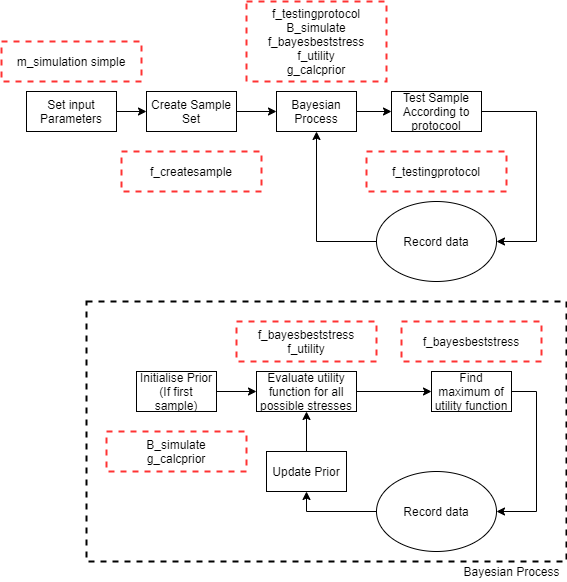

The diagram above was exported from draw.io. Its source (the exported page's mxGraphModel, read from the mxfile embedded in the PNG):
<mxGraphModel dx="782" dy="766" grid="1" gridSize="10" guides="1" tooltips="1" connect="1" arrows="1" fold="1" page="1" pageScale="1" pageWidth="850" pageHeight="1100" math="0" shadow="0">
  <root>
    <mxCell id="0" />
    <mxCell id="1" parent="0" />
    <mxCell id="v1jPLscqKOgyBt5ra1Hx-1" value="" style="rounded=0;whiteSpace=wrap;html=1;dashed=1;fillColor=none;strokeWidth=2;" vertex="1" parent="1">
      <mxGeometry x="255" y="360" width="480" height="260" as="geometry" />
    </mxCell>
    <mxCell id="v1jPLscqKOgyBt5ra1Hx-2" style="edgeStyle=orthogonalEdgeStyle;rounded=0;orthogonalLoop=1;jettySize=auto;html=1;exitX=1;exitY=0.5;exitDx=0;exitDy=0;entryX=0;entryY=0.5;entryDx=0;entryDy=0;" edge="1" parent="1" source="v1jPLscqKOgyBt5ra1Hx-3" target="v1jPLscqKOgyBt5ra1Hx-7">
      <mxGeometry relative="1" as="geometry" />
    </mxCell>
    <mxCell id="v1jPLscqKOgyBt5ra1Hx-3" value="Create Sample Set" style="text;html=1;align=center;verticalAlign=middle;whiteSpace=wrap;rounded=0;strokeColor=#000000;" vertex="1" parent="1">
      <mxGeometry x="315" y="150" width="90" height="40" as="geometry" />
    </mxCell>
    <mxCell id="v1jPLscqKOgyBt5ra1Hx-4" style="edgeStyle=orthogonalEdgeStyle;rounded=0;orthogonalLoop=1;jettySize=auto;html=1;exitX=1;exitY=0.5;exitDx=0;exitDy=0;entryX=0;entryY=0.5;entryDx=0;entryDy=0;" edge="1" parent="1" source="v1jPLscqKOgyBt5ra1Hx-5" target="v1jPLscqKOgyBt5ra1Hx-3">
      <mxGeometry relative="1" as="geometry" />
    </mxCell>
    <mxCell id="v1jPLscqKOgyBt5ra1Hx-5" value="Set input Parameters" style="text;html=1;align=center;verticalAlign=middle;whiteSpace=wrap;rounded=0;strokeColor=#000000;" vertex="1" parent="1">
      <mxGeometry x="195" y="150" width="90" height="40" as="geometry" />
    </mxCell>
    <mxCell id="v1jPLscqKOgyBt5ra1Hx-6" style="edgeStyle=orthogonalEdgeStyle;rounded=0;orthogonalLoop=1;jettySize=auto;html=1;exitX=1;exitY=0.5;exitDx=0;exitDy=0;entryX=0;entryY=0.5;entryDx=0;entryDy=0;" edge="1" parent="1" source="v1jPLscqKOgyBt5ra1Hx-7" target="v1jPLscqKOgyBt5ra1Hx-9">
      <mxGeometry relative="1" as="geometry" />
    </mxCell>
    <mxCell id="v1jPLscqKOgyBt5ra1Hx-7" value="Bayesian Process" style="text;html=1;align=center;verticalAlign=middle;whiteSpace=wrap;rounded=0;strokeColor=#000000;" vertex="1" parent="1">
      <mxGeometry x="445" y="150" width="80" height="40" as="geometry" />
    </mxCell>
    <mxCell id="v1jPLscqKOgyBt5ra1Hx-8" style="edgeStyle=orthogonalEdgeStyle;rounded=0;orthogonalLoop=1;jettySize=auto;html=1;exitX=1;exitY=0.5;exitDx=0;exitDy=0;entryX=1;entryY=0.5;entryDx=0;entryDy=0;" edge="1" parent="1" source="v1jPLscqKOgyBt5ra1Hx-9" target="v1jPLscqKOgyBt5ra1Hx-11">
      <mxGeometry relative="1" as="geometry">
        <Array as="points">
          <mxPoint x="705" y="170" />
          <mxPoint x="705" y="300" />
        </Array>
      </mxGeometry>
    </mxCell>
    <mxCell id="v1jPLscqKOgyBt5ra1Hx-9" value="Test Sample According to protocool" style="text;html=1;align=center;verticalAlign=middle;whiteSpace=wrap;rounded=0;strokeColor=#000000;" vertex="1" parent="1">
      <mxGeometry x="560" y="150" width="90" height="40" as="geometry" />
    </mxCell>
    <mxCell id="v1jPLscqKOgyBt5ra1Hx-10" style="edgeStyle=orthogonalEdgeStyle;rounded=0;orthogonalLoop=1;jettySize=auto;html=1;exitX=0;exitY=0.5;exitDx=0;exitDy=0;entryX=0.5;entryY=1;entryDx=0;entryDy=0;entryPerimeter=0;" edge="1" parent="1" source="v1jPLscqKOgyBt5ra1Hx-11" target="v1jPLscqKOgyBt5ra1Hx-7">
      <mxGeometry relative="1" as="geometry">
        <mxPoint x="485" y="200" as="targetPoint" />
        <Array as="points">
          <mxPoint x="485" y="300" />
        </Array>
      </mxGeometry>
    </mxCell>
    <mxCell id="v1jPLscqKOgyBt5ra1Hx-11" value="Record data" style="ellipse;whiteSpace=wrap;html=1;rounded=0;fillColor=none;" vertex="1" parent="1">
      <mxGeometry x="545" y="260" width="120" height="80" as="geometry" />
    </mxCell>
    <mxCell id="v1jPLscqKOgyBt5ra1Hx-12" value="m_simulation simple" style="text;html=1;align=center;verticalAlign=middle;whiteSpace=wrap;rounded=0;dashed=1;strokeColor=#FF3333;strokeWidth=2;" vertex="1" parent="1">
      <mxGeometry x="170" y="100" width="140" height="40" as="geometry" />
    </mxCell>
    <mxCell id="v1jPLscqKOgyBt5ra1Hx-13" value="f_createsample" style="text;html=1;align=center;verticalAlign=middle;whiteSpace=wrap;rounded=0;dashed=1;strokeColor=#FF3333;strokeWidth=2;" vertex="1" parent="1">
      <mxGeometry x="290" y="210" width="140" height="40" as="geometry" />
    </mxCell>
    <mxCell id="v1jPLscqKOgyBt5ra1Hx-14" value="f_testingprotocol&lt;br&gt;B_simulate&lt;br&gt;f_bayesbeststress&lt;br&gt;f_utility&lt;br&gt;g_calcprior" style="text;html=1;align=center;verticalAlign=middle;whiteSpace=wrap;rounded=0;dashed=1;strokeColor=#FF3333;strokeWidth=2;" vertex="1" parent="1">
      <mxGeometry x="415" y="60" width="140" height="80" as="geometry" />
    </mxCell>
    <mxCell id="v1jPLscqKOgyBt5ra1Hx-15" value="f_testingprotocol" style="text;html=1;align=center;verticalAlign=middle;whiteSpace=wrap;rounded=0;dashed=1;strokeColor=#FF3333;strokeWidth=2;" vertex="1" parent="1">
      <mxGeometry x="535" y="210" width="140" height="40" as="geometry" />
    </mxCell>
    <mxCell id="v1jPLscqKOgyBt5ra1Hx-16" style="edgeStyle=orthogonalEdgeStyle;rounded=0;orthogonalLoop=1;jettySize=auto;html=1;exitX=1;exitY=0.5;exitDx=0;exitDy=0;entryX=0;entryY=0.5;entryDx=0;entryDy=0;" edge="1" parent="1" source="v1jPLscqKOgyBt5ra1Hx-17" target="v1jPLscqKOgyBt5ra1Hx-25">
      <mxGeometry relative="1" as="geometry" />
    </mxCell>
    <mxCell id="v1jPLscqKOgyBt5ra1Hx-17" value="Initialise Prior (If first sample)" style="text;html=1;align=center;verticalAlign=middle;whiteSpace=wrap;rounded=0;strokeColor=#000000;" vertex="1" parent="1">
      <mxGeometry x="305" y="430" width="80" height="40" as="geometry" />
    </mxCell>
    <mxCell id="v1jPLscqKOgyBt5ra1Hx-18" value="" style="edgeStyle=orthogonalEdgeStyle;rounded=0;orthogonalLoop=1;jettySize=auto;html=1;entryX=0.5;entryY=1;entryDx=0;entryDy=0;" edge="1" parent="1" source="v1jPLscqKOgyBt5ra1Hx-19" target="v1jPLscqKOgyBt5ra1Hx-21">
      <mxGeometry relative="1" as="geometry">
        <mxPoint x="550" y="580" as="targetPoint" />
      </mxGeometry>
    </mxCell>
    <mxCell id="v1jPLscqKOgyBt5ra1Hx-19" value="Record data" style="ellipse;whiteSpace=wrap;html=1;rounded=0;fillColor=none;" vertex="1" parent="1">
      <mxGeometry x="545" y="530" width="120" height="80" as="geometry" />
    </mxCell>
    <mxCell id="v1jPLscqKOgyBt5ra1Hx-20" style="edgeStyle=orthogonalEdgeStyle;rounded=0;orthogonalLoop=1;jettySize=auto;html=1;exitX=0.5;exitY=0;exitDx=0;exitDy=0;entryX=0.5;entryY=1;entryDx=0;entryDy=0;" edge="1" parent="1" source="v1jPLscqKOgyBt5ra1Hx-21" target="v1jPLscqKOgyBt5ra1Hx-25">
      <mxGeometry relative="1" as="geometry">
        <mxPoint x="475.5882352941178" y="480" as="targetPoint" />
      </mxGeometry>
    </mxCell>
    <mxCell id="v1jPLscqKOgyBt5ra1Hx-21" value="Update Prior" style="whiteSpace=wrap;html=1;rounded=0;fillColor=none;" vertex="1" parent="1">
      <mxGeometry x="435" y="510" width="80" height="40" as="geometry" />
    </mxCell>
    <mxCell id="v1jPLscqKOgyBt5ra1Hx-22" style="edgeStyle=orthogonalEdgeStyle;rounded=0;orthogonalLoop=1;jettySize=auto;html=1;entryX=1;entryY=0.5;entryDx=0;entryDy=0;" edge="1" parent="1" source="v1jPLscqKOgyBt5ra1Hx-23" target="v1jPLscqKOgyBt5ra1Hx-19">
      <mxGeometry relative="1" as="geometry">
        <Array as="points">
          <mxPoint x="705" y="450" />
          <mxPoint x="705" y="570" />
        </Array>
      </mxGeometry>
    </mxCell>
    <mxCell id="v1jPLscqKOgyBt5ra1Hx-23" value="Find maximum of utility function" style="text;html=1;align=center;verticalAlign=middle;whiteSpace=wrap;rounded=0;strokeColor=#000000;" vertex="1" parent="1">
      <mxGeometry x="600" y="430" width="80" height="40" as="geometry" />
    </mxCell>
    <mxCell id="v1jPLscqKOgyBt5ra1Hx-24" style="edgeStyle=orthogonalEdgeStyle;rounded=0;orthogonalLoop=1;jettySize=auto;html=1;" edge="1" parent="1" source="v1jPLscqKOgyBt5ra1Hx-25" target="v1jPLscqKOgyBt5ra1Hx-23">
      <mxGeometry relative="1" as="geometry" />
    </mxCell>
    <mxCell id="v1jPLscqKOgyBt5ra1Hx-25" value="Evaluate utility function for all possible stresses" style="text;html=1;align=center;verticalAlign=middle;whiteSpace=wrap;rounded=0;strokeColor=#000000;" vertex="1" parent="1">
      <mxGeometry x="425" y="430" width="100" height="40" as="geometry" />
    </mxCell>
    <mxCell id="v1jPLscqKOgyBt5ra1Hx-26" value="f_bayesbeststress" style="text;html=1;align=center;verticalAlign=middle;whiteSpace=wrap;rounded=0;dashed=1;strokeColor=#FF3333;strokeWidth=2;" vertex="1" parent="1">
      <mxGeometry x="570" y="380" width="140" height="40" as="geometry" />
    </mxCell>
    <mxCell id="v1jPLscqKOgyBt5ra1Hx-27" value="f_bayesbeststress&lt;br&gt;f_utility" style="text;html=1;align=center;verticalAlign=middle;whiteSpace=wrap;rounded=0;dashed=1;strokeColor=#FF3333;strokeWidth=2;" vertex="1" parent="1">
      <mxGeometry x="405" y="380" width="140" height="40" as="geometry" />
    </mxCell>
    <mxCell id="v1jPLscqKOgyBt5ra1Hx-28" value="B_simulate&lt;br&gt;g_calcprior" style="text;html=1;align=center;verticalAlign=middle;whiteSpace=wrap;rounded=0;dashed=1;strokeColor=#FF3333;strokeWidth=2;" vertex="1" parent="1">
      <mxGeometry x="275" y="490" width="140" height="40" as="geometry" />
    </mxCell>
    <mxCell id="v1jPLscqKOgyBt5ra1Hx-29" value="Bayesian Process" style="text;html=1;align=center;verticalAlign=middle;resizable=0;points=[];autosize=1;strokeColor=none;" vertex="1" parent="1">
      <mxGeometry x="625" y="620" width="110" height="20" as="geometry" />
    </mxCell>
  </root>
</mxGraphModel>